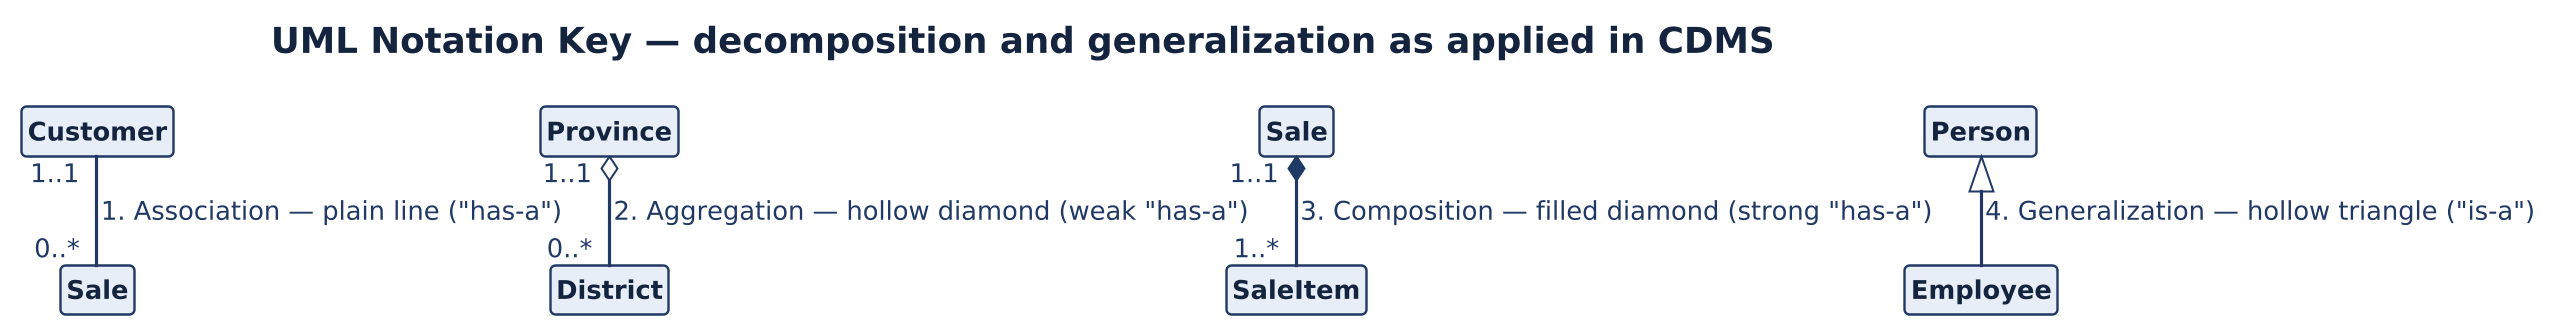

The diagram above was rendered by PlantUML. Its source (embedded in the PNG):
@startuml
!pragma layout smetana
hide circle
hide members
skinparam classAttributeIconSize 0
skinparam shadowing false
skinparam dpi 190
skinparam defaultFontName DejaVu Sans
skinparam defaultFontSize 13
skinparam nodesep 45
skinparam ranksep 60
skinparam ArrowColor #1F3864
skinparam ArrowFontColor #1F3864
skinparam ArrowThickness 1.6
skinparam class {
  BackgroundColor #E8EEF7
  BorderColor #1F3864
  BorderThickness 1.2
  FontColor #14243F
  FontStyle bold
}
skinparam titleFontSize 18
skinparam titleFontColor #14243F

title UML Notation Key — decomposition and generalization as applied in CDMS

class "Customer" as C1
class "Sale" as S1
C1 "  1..1  " -- "  0..*  " S1 : 1. Association — plain line ("has-a")

class "Province" as P2
class "District" as D2
P2 "  1..1  " o-- "  0..*  " D2 : 2. Aggregation — hollow diamond (weak "has-a")

class "Sale" as S3
class "SaleItem" as I3
S3 "  1..1  " *-- "  1..*  " I3 : 3. Composition — filled diamond (strong "has-a")

class "Person" as PR4
class "Employee" as E4
PR4 <|-- E4 : 4. Generalization — hollow triangle ("is-a")

@enduml